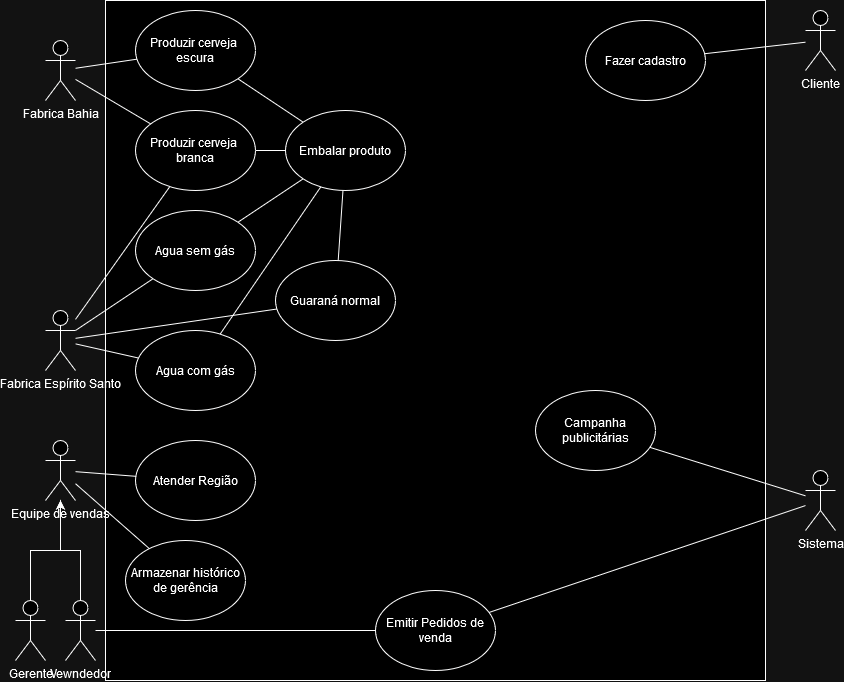

The diagram above was exported from draw.io. Its source (the exported page's mxGraphModel, read from the mxfile embedded in the PNG):
<mxGraphModel dx="1509" dy="834" grid="1" gridSize="10" guides="1" tooltips="1" connect="1" arrows="1" fold="1" page="1" pageScale="1" pageWidth="1169" pageHeight="827" math="0" shadow="0">
  <root>
    <mxCell id="0" />
    <mxCell id="1" parent="0" />
    <mxCell id="oouJ4EgxOM0mjWD3y94A-1" value="" style="rounded=0;whiteSpace=wrap;html=1;" vertex="1" parent="1">
      <mxGeometry x="120" y="40" width="660" height="680" as="geometry" />
    </mxCell>
    <mxCell id="oouJ4EgxOM0mjWD3y94A-2" value="Fabrica Bahia" style="shape=umlActor;verticalLabelPosition=bottom;verticalAlign=top;html=1;outlineConnect=0;" vertex="1" parent="1">
      <mxGeometry x="60" y="80" width="30" height="60" as="geometry" />
    </mxCell>
    <mxCell id="oouJ4EgxOM0mjWD3y94A-3" value="Fabrica Espírito Santo" style="shape=umlActor;verticalLabelPosition=bottom;verticalAlign=top;html=1;outlineConnect=0;" vertex="1" parent="1">
      <mxGeometry x="60" y="350" width="30" height="60" as="geometry" />
    </mxCell>
    <mxCell id="oouJ4EgxOM0mjWD3y94A-4" value="Equipe de vendas" style="shape=umlActor;verticalLabelPosition=bottom;verticalAlign=top;html=1;outlineConnect=0;" vertex="1" parent="1">
      <mxGeometry x="60" y="480" width="30" height="60" as="geometry" />
    </mxCell>
    <mxCell id="oouJ4EgxOM0mjWD3y94A-5" value="Produzir cerveja&amp;nbsp; branca" style="ellipse;whiteSpace=wrap;html=1;" vertex="1" parent="1">
      <mxGeometry x="150" y="150" width="120" height="80" as="geometry" />
    </mxCell>
    <mxCell id="oouJ4EgxOM0mjWD3y94A-6" value="Embalar produto" style="ellipse;whiteSpace=wrap;html=1;" vertex="1" parent="1">
      <mxGeometry x="300" y="150" width="120" height="80" as="geometry" />
    </mxCell>
    <mxCell id="oouJ4EgxOM0mjWD3y94A-7" value="Guaraná normal" style="ellipse;whiteSpace=wrap;html=1;" vertex="1" parent="1">
      <mxGeometry x="290" y="300" width="120" height="80" as="geometry" />
    </mxCell>
    <mxCell id="oouJ4EgxOM0mjWD3y94A-8" value="Agua sem gás " style="ellipse;whiteSpace=wrap;html=1;" vertex="1" parent="1">
      <mxGeometry x="150" y="250" width="120" height="80" as="geometry" />
    </mxCell>
    <mxCell id="oouJ4EgxOM0mjWD3y94A-9" value="Produzir cerveja&amp;nbsp; escura" style="ellipse;whiteSpace=wrap;html=1;" vertex="1" parent="1">
      <mxGeometry x="150" y="50" width="120" height="80" as="geometry" />
    </mxCell>
    <mxCell id="oouJ4EgxOM0mjWD3y94A-10" value="Agua com gás " style="ellipse;whiteSpace=wrap;html=1;" vertex="1" parent="1">
      <mxGeometry x="150" y="370" width="120" height="80" as="geometry" />
    </mxCell>
    <mxCell id="oouJ4EgxOM0mjWD3y94A-12" value="" style="endArrow=none;html=1;rounded=0;" edge="1" parent="1" source="oouJ4EgxOM0mjWD3y94A-2" target="oouJ4EgxOM0mjWD3y94A-9">
      <mxGeometry width="50" height="50" relative="1" as="geometry">
        <mxPoint x="80" y="290" as="sourcePoint" />
        <mxPoint x="130" y="240" as="targetPoint" />
      </mxGeometry>
    </mxCell>
    <mxCell id="oouJ4EgxOM0mjWD3y94A-13" value="" style="endArrow=none;html=1;rounded=0;" edge="1" parent="1" source="oouJ4EgxOM0mjWD3y94A-2" target="oouJ4EgxOM0mjWD3y94A-5">
      <mxGeometry width="50" height="50" relative="1" as="geometry">
        <mxPoint x="100" y="129" as="sourcePoint" />
        <mxPoint x="214" y="194" as="targetPoint" />
      </mxGeometry>
    </mxCell>
    <mxCell id="oouJ4EgxOM0mjWD3y94A-14" value="" style="endArrow=none;html=1;rounded=0;" edge="1" parent="1" source="oouJ4EgxOM0mjWD3y94A-3" target="oouJ4EgxOM0mjWD3y94A-5">
      <mxGeometry width="50" height="50" relative="1" as="geometry">
        <mxPoint x="100" y="129" as="sourcePoint" />
        <mxPoint x="214" y="194" as="targetPoint" />
      </mxGeometry>
    </mxCell>
    <mxCell id="oouJ4EgxOM0mjWD3y94A-15" value="" style="endArrow=none;html=1;rounded=0;" edge="1" parent="1" source="oouJ4EgxOM0mjWD3y94A-3" target="oouJ4EgxOM0mjWD3y94A-8">
      <mxGeometry width="50" height="50" relative="1" as="geometry">
        <mxPoint x="100" y="366" as="sourcePoint" />
        <mxPoint x="237" y="147" as="targetPoint" />
      </mxGeometry>
    </mxCell>
    <mxCell id="oouJ4EgxOM0mjWD3y94A-17" value="" style="endArrow=none;html=1;rounded=0;" edge="1" parent="1" source="oouJ4EgxOM0mjWD3y94A-3" target="oouJ4EgxOM0mjWD3y94A-10">
      <mxGeometry width="50" height="50" relative="1" as="geometry">
        <mxPoint x="100" y="384" as="sourcePoint" />
        <mxPoint x="209" y="341" as="targetPoint" />
      </mxGeometry>
    </mxCell>
    <mxCell id="oouJ4EgxOM0mjWD3y94A-19" value="" style="endArrow=none;html=1;rounded=0;" edge="1" parent="1" source="oouJ4EgxOM0mjWD3y94A-3" target="oouJ4EgxOM0mjWD3y94A-7">
      <mxGeometry width="50" height="50" relative="1" as="geometry">
        <mxPoint x="100" y="384" as="sourcePoint" />
        <mxPoint x="209" y="341" as="targetPoint" />
      </mxGeometry>
    </mxCell>
    <mxCell id="oouJ4EgxOM0mjWD3y94A-20" value="" style="endArrow=none;html=1;rounded=0;" edge="1" parent="1" source="oouJ4EgxOM0mjWD3y94A-9" target="oouJ4EgxOM0mjWD3y94A-6">
      <mxGeometry width="50" height="50" relative="1" as="geometry">
        <mxPoint x="100" y="369" as="sourcePoint" />
        <mxPoint x="194" y="236" as="targetPoint" />
      </mxGeometry>
    </mxCell>
    <mxCell id="oouJ4EgxOM0mjWD3y94A-21" value="" style="endArrow=none;html=1;rounded=0;" edge="1" parent="1" source="oouJ4EgxOM0mjWD3y94A-5" target="oouJ4EgxOM0mjWD3y94A-6">
      <mxGeometry width="50" height="50" relative="1" as="geometry">
        <mxPoint x="261" y="129" as="sourcePoint" />
        <mxPoint x="379" y="211" as="targetPoint" />
      </mxGeometry>
    </mxCell>
    <mxCell id="oouJ4EgxOM0mjWD3y94A-22" value="" style="endArrow=none;html=1;rounded=0;" edge="1" parent="1" source="oouJ4EgxOM0mjWD3y94A-8" target="oouJ4EgxOM0mjWD3y94A-6">
      <mxGeometry width="50" height="50" relative="1" as="geometry">
        <mxPoint x="278" y="211" as="sourcePoint" />
        <mxPoint x="363" y="229" as="targetPoint" />
      </mxGeometry>
    </mxCell>
    <mxCell id="oouJ4EgxOM0mjWD3y94A-23" value="" style="endArrow=none;html=1;rounded=0;" edge="1" parent="1" source="oouJ4EgxOM0mjWD3y94A-7" target="oouJ4EgxOM0mjWD3y94A-6">
      <mxGeometry width="50" height="50" relative="1" as="geometry">
        <mxPoint x="275" y="284" as="sourcePoint" />
        <mxPoint x="365" y="256" as="targetPoint" />
      </mxGeometry>
    </mxCell>
    <mxCell id="oouJ4EgxOM0mjWD3y94A-24" value="" style="endArrow=none;html=1;rounded=0;" edge="1" parent="1" source="oouJ4EgxOM0mjWD3y94A-10" target="oouJ4EgxOM0mjWD3y94A-6">
      <mxGeometry width="50" height="50" relative="1" as="geometry">
        <mxPoint x="330" y="345" as="sourcePoint" />
        <mxPoint x="390" y="275" as="targetPoint" />
      </mxGeometry>
    </mxCell>
    <mxCell id="oouJ4EgxOM0mjWD3y94A-29" style="edgeStyle=orthogonalEdgeStyle;rounded=0;orthogonalLoop=1;jettySize=auto;html=1;" edge="1" parent="1" source="oouJ4EgxOM0mjWD3y94A-26" target="oouJ4EgxOM0mjWD3y94A-4">
      <mxGeometry relative="1" as="geometry" />
    </mxCell>
    <mxCell id="oouJ4EgxOM0mjWD3y94A-26" value="Gerente" style="shape=umlActor;verticalLabelPosition=bottom;verticalAlign=top;html=1;outlineConnect=0;" vertex="1" parent="1">
      <mxGeometry x="30" y="640" width="30" height="60" as="geometry" />
    </mxCell>
    <mxCell id="oouJ4EgxOM0mjWD3y94A-30" style="edgeStyle=orthogonalEdgeStyle;rounded=0;orthogonalLoop=1;jettySize=auto;html=1;" edge="1" parent="1" source="oouJ4EgxOM0mjWD3y94A-27" target="oouJ4EgxOM0mjWD3y94A-4">
      <mxGeometry relative="1" as="geometry" />
    </mxCell>
    <mxCell id="oouJ4EgxOM0mjWD3y94A-27" value="Vewndedor" style="shape=umlActor;verticalLabelPosition=bottom;verticalAlign=top;html=1;outlineConnect=0;" vertex="1" parent="1">
      <mxGeometry x="80" y="640" width="30" height="60" as="geometry" />
    </mxCell>
    <mxCell id="oouJ4EgxOM0mjWD3y94A-28" value="Atender Região" style="ellipse;whiteSpace=wrap;html=1;" vertex="1" parent="1">
      <mxGeometry x="150" y="480" width="120" height="80" as="geometry" />
    </mxCell>
    <mxCell id="oouJ4EgxOM0mjWD3y94A-56" value="" style="endArrow=none;html=1;rounded=0;" edge="1" parent="1" source="oouJ4EgxOM0mjWD3y94A-4" target="oouJ4EgxOM0mjWD3y94A-28">
      <mxGeometry width="50" height="50" relative="1" as="geometry">
        <mxPoint x="100" y="388" as="sourcePoint" />
        <mxPoint x="301" y="359" as="targetPoint" />
      </mxGeometry>
    </mxCell>
    <mxCell id="oouJ4EgxOM0mjWD3y94A-57" value="Armazenar histórico de gerência" style="ellipse;whiteSpace=wrap;html=1;" vertex="1" parent="1">
      <mxGeometry x="140" y="580" width="120" height="80" as="geometry" />
    </mxCell>
    <mxCell id="oouJ4EgxOM0mjWD3y94A-59" value="Cliente" style="shape=umlActor;verticalLabelPosition=bottom;verticalAlign=top;html=1;outlineConnect=0;" vertex="1" parent="1">
      <mxGeometry x="820" y="50" width="30" height="60" as="geometry" />
    </mxCell>
    <mxCell id="oouJ4EgxOM0mjWD3y94A-60" value="" style="endArrow=none;html=1;rounded=0;" edge="1" parent="1" source="oouJ4EgxOM0mjWD3y94A-4" target="oouJ4EgxOM0mjWD3y94A-57">
      <mxGeometry width="50" height="50" relative="1" as="geometry">
        <mxPoint x="100" y="521" as="sourcePoint" />
        <mxPoint x="160" y="526" as="targetPoint" />
      </mxGeometry>
    </mxCell>
    <mxCell id="oouJ4EgxOM0mjWD3y94A-62" value="Fazer cadastro" style="ellipse;whiteSpace=wrap;html=1;" vertex="1" parent="1">
      <mxGeometry x="600" y="60" width="120" height="80" as="geometry" />
    </mxCell>
    <mxCell id="oouJ4EgxOM0mjWD3y94A-63" value="Sistema" style="shape=umlActor;verticalLabelPosition=bottom;verticalAlign=top;html=1;outlineConnect=0;" vertex="1" parent="1">
      <mxGeometry x="820" y="510" width="30" height="60" as="geometry" />
    </mxCell>
    <mxCell id="oouJ4EgxOM0mjWD3y94A-64" value="" style="endArrow=none;html=1;rounded=0;" edge="1" parent="1" source="oouJ4EgxOM0mjWD3y94A-59" target="oouJ4EgxOM0mjWD3y94A-62">
      <mxGeometry width="50" height="50" relative="1" as="geometry">
        <mxPoint x="363" y="310" as="sourcePoint" />
        <mxPoint x="367" y="240" as="targetPoint" />
      </mxGeometry>
    </mxCell>
    <mxCell id="oouJ4EgxOM0mjWD3y94A-65" value="Emitir Pedidos de venda" style="ellipse;whiteSpace=wrap;html=1;" vertex="1" parent="1">
      <mxGeometry x="390" y="630" width="120" height="80" as="geometry" />
    </mxCell>
    <mxCell id="oouJ4EgxOM0mjWD3y94A-66" value="" style="endArrow=none;html=1;rounded=0;" edge="1" parent="1" source="oouJ4EgxOM0mjWD3y94A-27" target="oouJ4EgxOM0mjWD3y94A-65">
      <mxGeometry width="50" height="50" relative="1" as="geometry">
        <mxPoint x="100" y="521" as="sourcePoint" />
        <mxPoint x="160" y="526" as="targetPoint" />
      </mxGeometry>
    </mxCell>
    <mxCell id="oouJ4EgxOM0mjWD3y94A-68" value="" style="endArrow=none;html=1;rounded=0;" edge="1" parent="1" source="oouJ4EgxOM0mjWD3y94A-63" target="oouJ4EgxOM0mjWD3y94A-65">
      <mxGeometry width="50" height="50" relative="1" as="geometry">
        <mxPoint x="120" y="680" as="sourcePoint" />
        <mxPoint x="330" y="670" as="targetPoint" />
      </mxGeometry>
    </mxCell>
    <mxCell id="oouJ4EgxOM0mjWD3y94A-69" value="Campanha publicitárias " style="ellipse;whiteSpace=wrap;html=1;" vertex="1" parent="1">
      <mxGeometry x="550" y="430" width="120" height="80" as="geometry" />
    </mxCell>
    <mxCell id="oouJ4EgxOM0mjWD3y94A-70" value="" style="endArrow=none;html=1;rounded=0;" edge="1" parent="1" source="oouJ4EgxOM0mjWD3y94A-63" target="oouJ4EgxOM0mjWD3y94A-69">
      <mxGeometry width="50" height="50" relative="1" as="geometry">
        <mxPoint x="830" y="554" as="sourcePoint" />
        <mxPoint x="406" y="665" as="targetPoint" />
      </mxGeometry>
    </mxCell>
  </root>
</mxGraphModel>